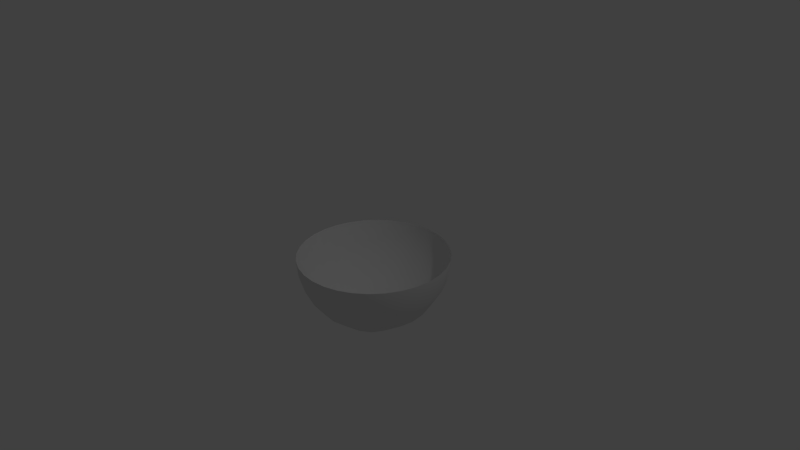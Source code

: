 # Source: sphere-fast.blend  (saved by Blender 2.73.0; exported with 4.5.12 LTS)
import bpy
from mathutils import Matrix  # noqa: F401  (used for matrix-valued properties, if any)

bpy.ops.wm.read_factory_settings(use_empty=True)
scene = bpy.context.scene
scene.name = 'Scene'

# ---- collections
col_collection_1 = bpy.data.collections.new('Collection 1'); scene.collection.children.link(col_collection_1)

# ---- materials (node trees are filled in below, after node groups)
mat_material_002 = bpy.data.materials.new('Material.002')
mat_material_002.alpha_threshold = 0.0
mat_material_002.use_transparent_shadow = False
mat_material_002.roughness = 0.5

# ---- material node trees

# ---- world
world_world = bpy.data.worlds.new('World'); scene.world = world_world
world_world.color = (0.05088, 0.05088, 0.05088)
world_world.use_sun_shadow = False
world_world.sun_shadow_jitter_overblur = 0.0
world_world.cycles.sampling_method = 'MANUAL'
world_world.cycles.sample_map_resolution = 256

# ---- cameras
cam_camera = bpy.data.cameras.new('Camera')
cam_camera.clip_end = 100.0
cam_camera.lens = 35.0
cam_camera.sensor_width = 32.0
cam_camera.sensor_height = 18.0
cam_camera.ortho_scale = 7.314
cam_camera.dof.focus_distance = 0.0
cam_camera.dof.aperture_fstop = 128.0

# ---- lights
light_lamp = bpy.data.lights.new('Lamp', 'POINT')
light_lamp.transmission_factor = 0.0
light_lamp.cutoff_distance = 30.0
light_lamp.energy = 100.0
light_lamp.shadow_buffer_clip_start = 1.001
light_lamp.shadow_soft_size = 0.1
light_lamp.shadow_maximum_resolution = 0.006
light_lamp.use_absolute_resolution = True
light_lamp.cycles.use_multiple_importance_sampling = False

# ---- meshes
me_sphere = bpy.data.meshes.new('Sphere')
me_sphere.from_pydata([(-0.1951, -0.9808, -4.287e-08), (-0.3827, -0.9239, -4.038e-08), (-0.5556, -0.8315, -3.634e-08), (-0.7071, -0.7071, -3.091e-08), (-0.8315, -0.5556, -2.428e-08), (-0.9239, -0.3827, -1.673e-08), (-0.9808, -0.1951, -8.528e-09), (-1.0, -7.55e-08, -3.3e-15), (-0.9808, 0.1951, 8.528e-09), (-0.9239, 0.3827, 1.673e-08), (-0.8315, 0.5556, 2.428e-08), (-0.7071, 0.7071, 3.091e-08), (-0.5556, 0.8315, 3.634e-08), (-0.3827, 0.9239, 4.038e-08), (-0.1951, 0.9808, 4.287e-08), (0.1951, -0.9808, -1.119e-07), (0.3827, -0.9239, -1.541e-07), (0.5556, -0.8315, -1.799e-07), (0.7071, -0.7071, -1.148e-07), (0.8315, -0.5556, -2.572e-07), (0.9239, -0.3827, -2.199e-07), (0.9808, -0.1951, -1.521e-07), (1.0, -7.55e-08, -2.329e-07), (0.9808, 0.1951, -1.35e-07), (0.9239, 0.3827, -2.46e-07), (0.8315, 0.5556, -2.086e-07), (0.7071, 0.7071, -5.301e-08), (0.5556, 0.8315, -1.221e-07), (0.3827, 0.9239, -1.329e-07), (0.1951, 0.9808, -1.125e-08), (0.1802, -0.9808, -0.07466), (0.3536, -0.9239, -0.1464), (0.5133, -0.8315, -0.2126), (0.6533, -0.7071, -0.2706), (0.7682, -0.5556, -0.3182), (0.8536, -0.3827, -0.3536), (0.9061, -0.1951, -0.3753), (0.9239, -5.877e-08, -0.3827), (0.9061, 0.1951, -0.3753), (0.8536, 0.3827, -0.3536), (0.7682, 0.5556, -0.3182), (0.6533, 0.7071, -0.2706), (0.5133, 0.8315, -0.2126), (0.3536, 0.9239, -0.1464), (0.1802, 0.9808, -0.07466), (0.138, -0.9808, -0.1379), (0.2706, -0.9239, -0.2706), (0.3928, -0.8315, -0.3928), (0.5, -0.7071, -0.5), (0.5879, -0.5556, -0.5879), (0.6533, -0.3827, -0.6533), (0.6935, -0.1951, -0.6935), (0.7071, -4.459e-08, -0.7071), (0.6935, 0.1951, -0.6935), (0.6533, 0.3827, -0.6533), (0.5879, 0.5556, -0.5879), (0.5, 0.7071, -0.5), (0.3928, 0.8315, -0.3928), (0.2706, 0.9239, -0.2706), (0.138, 0.9808, -0.1379), (0.07466, -0.9808, -0.1802), (0.1464, -0.9239, -0.3536), (0.2126, -0.8315, -0.5133), (0.2706, -0.7071, -0.6533), (0.3182, -0.5556, -0.7682), (0.3536, -0.3827, -0.8536), (0.3753, -0.1951, -0.9061), (0.3827, -3.511e-08, -0.9239), (0.3753, 0.1951, -0.9061), (0.3536, 0.3827, -0.8536), (0.3182, 0.5556, -0.7682), (0.2706, 0.7071, -0.6533), (0.2126, 0.8315, -0.5133), (0.1464, 0.9239, -0.3536), (0.07466, 0.9808, -0.1802), (2.409e-07, -0.9808, -0.1951), (1.738e-07, -0.9239, -0.3827), (6.951e-08, -0.8315, -0.5556), (8.441e-08, -0.7071, -0.7071), (-9.441e-08, -0.5556, -0.8315), (-3.48e-08, -0.3827, -0.9239), (5.461e-08, -0.1951, -0.9808), (-6.46e-08, -3.179e-08, -1.0), (5.461e-08, 0.1951, -0.9808), (-6.46e-08, 0.3827, -0.9239), (-9.441e-08, 0.5556, -0.8315), (8.441e-08, 0.7071, -0.7071), (6.951e-08, 0.8315, -0.5556), (9.931e-08, 0.9239, -0.3827), (2.632e-07, 0.9808, -0.1951), (-0.07466, -0.9808, -0.1802), (-0.1464, -0.9239, -0.3536), (-0.2126, -0.8315, -0.5133), (-0.2706, -0.7071, -0.6533), (-0.3182, -0.5556, -0.7682), (-0.3536, -0.3827, -0.8536), (-0.3753, -0.1951, -0.9061), (-0.3827, -3.511e-08, -0.9239), (-0.3753, 0.1951, -0.9061), (-0.3536, 0.3827, -0.8536), (-0.3182, 0.5556, -0.7682), (-0.2706, 0.7071, -0.6533), (-0.2126, 0.8315, -0.5133), (-0.1464, 0.9239, -0.3536), (-0.07466, 0.9808, -0.1802), (9.544e-08, -1.0, -2.741e-07), (-0.1379, -0.9808, -0.1379), (-0.2706, -0.9239, -0.2706), (-0.3928, -0.8315, -0.3928), (-0.5, -0.7071, -0.5), (-0.5879, -0.5556, -0.5879), (-0.6533, -0.3827, -0.6533), (-0.6935, -0.1951, -0.6935), (-0.7071, -4.459e-08, -0.7071), (-0.6935, 0.1951, -0.6935), (-0.6533, 0.3827, -0.6533), (-0.5879, 0.5556, -0.5879), (-0.5, 0.7071, -0.5), (-0.3928, 0.8315, -0.3928), (-0.2706, 0.9239, -0.2706), (-0.1379, 0.9808, -0.1379), (3.258e-07, 1.0, 4.371e-08), (-0.1802, -0.9808, -0.07466), (-0.3536, -0.9239, -0.1464), (-0.5133, -0.8315, -0.2126), (-0.6533, -0.7071, -0.2706), (-0.7682, -0.5556, -0.3182), (-0.8536, -0.3827, -0.3536), (-0.9061, -0.1951, -0.3753), (-0.9239, -5.877e-08, -0.3827), (-0.9061, 0.1951, -0.3753), (-0.8536, 0.3827, -0.3536), (-0.7682, 0.5556, -0.3182), (-0.6533, 0.7071, -0.2706), (-0.5133, 0.8315, -0.2126), (-0.3536, 0.9239, -0.1464), (-0.1802, 0.9808, -0.07466)], [], [(25, 24, 39, 40), (23, 22, 37, 38), (21, 20, 35, 36), (19, 18, 33, 34), (17, 16, 31, 32), (28, 27, 42, 43), (26, 25, 40, 41), (24, 23, 38, 39), (22, 21, 36, 37), (20, 19, 34, 35), (18, 17, 32, 33), (29, 28, 43, 44), (16, 15, 30, 31), (27, 26, 41, 42), (40, 39, 54, 55), (38, 37, 52, 53), (36, 35, 50, 51), (34, 33, 48, 49), (32, 31, 46, 47), (43, 42, 57, 58), (41, 40, 55, 56), (39, 38, 53, 54), (37, 36, 51, 52), (35, 34, 49, 50), (33, 32, 47, 48), (44, 43, 58, 59), (31, 30, 45, 46), (42, 41, 56, 57), (55, 54, 69, 70), (53, 52, 67, 68), (51, 50, 65, 66), (49, 48, 63, 64), (47, 46, 61, 62), (58, 57, 72, 73), (56, 55, 70, 71), (54, 53, 68, 69), (52, 51, 66, 67), (50, 49, 64, 65), (48, 47, 62, 63), (59, 58, 73, 74), (46, 45, 60, 61), (57, 56, 71, 72), (70, 69, 84, 85), (68, 67, 82, 83), (66, 65, 80, 81), (64, 63, 78, 79), (62, 61, 76, 77), (73, 72, 87, 88), (71, 70, 85, 86), (69, 68, 83, 84), (67, 66, 81, 82), (65, 64, 79, 80), (63, 62, 77, 78), (74, 73, 88, 89), (61, 60, 75, 76), (72, 71, 86, 87), (85, 84, 99, 100), (83, 82, 97, 98), (81, 80, 95, 96), (79, 78, 93, 94), (77, 76, 91, 92), (88, 87, 102, 103), (86, 85, 100, 101), (84, 83, 98, 99), (82, 81, 96, 97), (80, 79, 94, 95), (78, 77, 92, 93), (89, 88, 103, 104), (76, 75, 90, 91), (87, 86, 101, 102), (100, 99, 115, 116), (98, 97, 113, 114), (96, 95, 111, 112), (94, 93, 109, 110), (92, 91, 107, 108), (103, 102, 118, 119), (101, 100, 116, 117), (99, 98, 114, 115), (97, 96, 112, 113), (95, 94, 110, 111), (93, 92, 108, 109), (104, 103, 119, 120), (91, 90, 106, 107), (102, 101, 117, 118), (116, 115, 131, 132), (114, 113, 129, 130), (112, 111, 127, 128), (110, 109, 125, 126), (108, 107, 123, 124), (119, 118, 134, 135), (117, 116, 132, 133), (115, 114, 130, 131), (113, 112, 128, 129), (111, 110, 126, 127), (109, 108, 124, 125), (120, 119, 135, 136), (107, 106, 122, 123), (118, 117, 133, 134), (121, 29, 44), (15, 105, 30), (121, 44, 59), (30, 105, 45), (121, 59, 74), (45, 105, 60), (121, 74, 89), (60, 105, 75), (121, 89, 104), (75, 105, 90), (121, 104, 120), (90, 105, 106), (121, 120, 136), (106, 105, 122), (132, 131, 9, 10), (130, 129, 7, 8), (128, 127, 5, 6), (126, 125, 3, 4), (121, 136, 14), (124, 123, 1, 2), (135, 134, 12, 13), (122, 105, 0), (133, 132, 10, 11), (131, 130, 8, 9), (129, 128, 6, 7), (127, 126, 4, 5), (125, 124, 2, 3), (136, 135, 13, 14), (123, 122, 0, 1), (134, 133, 11, 12)])
me_sphere.polygons.foreach_set('use_smooth', [True] * 128)
_uv = me_sphere.uv_layers.new(name='UVMap')
_uv.uv.foreach_set('vector', [0.1239, 0.5, 0.1486, 0.5, 0.145, 0.615, 0.1192, 0.6031, 0.1734, 0.5, 0.1982, 0.5, 0.1982, 0.625, 0.1714, 0.6225, 0.223, 0.5, 0.2477, 0.5, 0.2514, 0.615, 0.2249, 0.6225, 0.2725, 0.5, 0.2973, 0.5, 0.3023, 0.5872, 0.2772, 0.6031, 0.3221, 0.5, 0.3468, 0.5, 0.3503, 0.5468, 0.3266, 0.5682, 0.04955, 0.5, 0.07432, 0.5, 0.06978, 0.5682, 0.04611, 0.5468, 0.09909, 0.5, 0.1239, 0.5, 0.1192, 0.6031, 0.0941, 0.5872, 0.1486, 0.5, 0.1734, 0.5, 0.1714, 0.6225, 0.145, 0.615, 0.1982, 0.5, 0.223, 0.5, 0.2249, 0.6225, 0.1982, 0.625, 0.2477, 0.5, 0.2725, 0.5, 0.2772, 0.6031, 0.2514, 0.615, 0.2973, 0.5, 0.3221, 0.5, 0.3266, 0.5682, 0.3023, 0.5872, 0.02477, 0.5, 0.04955, 0.5, 0.04611, 0.5468, 0.02293, 0.5238, 0.3468, 0.5, 0.3716, 0.5, 0.3734, 0.5238, 0.3503, 0.5468, 0.07432, 0.5, 0.09909, 0.5, 0.0941, 0.5872, 0.06978, 0.5682, 0.1192, 0.6031, 0.145, 0.615, 0.1313, 0.7266, 0.1027, 0.7001, 0.1714, 0.6225, 0.1982, 0.625, 0.1982, 0.75, 0.1636, 0.7439, 0.2249, 0.6225, 0.2514, 0.615, 0.265, 0.7266, 0.2328, 0.7439, 0.2772, 0.6031, 0.3023, 0.5872, 0.3187, 0.6667, 0.2937, 0.7001, 0.3266, 0.5682, 0.3503, 0.5468, 0.3604, 0.5872, 0.3407, 0.6285, 0.04611, 0.5468, 0.06978, 0.5682, 0.05569, 0.6285, 0.03595, 0.5872, 0.0941, 0.5872, 0.1192, 0.6031, 0.1027, 0.7001, 0.07766, 0.6667, 0.145, 0.615, 0.1714, 0.6225, 0.1636, 0.7439, 0.1313, 0.7266, 0.1982, 0.625, 0.2249, 0.6225, 0.2328, 0.7439, 0.1982, 0.75, 0.2514, 0.615, 0.2772, 0.6031, 0.2937, 0.7001, 0.265, 0.7266, 0.3023, 0.5872, 0.3266, 0.5682, 0.3407, 0.6285, 0.3187, 0.6667, 0.02293, 0.5238, 0.04611, 0.5468, 0.03595, 0.5872, 0.01763, 0.5441, 0.3503, 0.5468, 0.3734, 0.5238, 0.3787, 0.5441, 0.3604, 0.5872, 0.06978, 0.5682, 0.0941, 0.5872, 0.07766, 0.6667, 0.05569, 0.6285, 0.1027, 0.7001, 0.1313, 0.7266, 0.0941, 0.8256, 0.06562, 0.7788, 0.1636, 0.7439, 0.1982, 0.75, 0.1982, 0.875, 0.1377, 0.861, 0.2328, 0.7439, 0.265, 0.7266, 0.3023, 0.8256, 0.2587, 0.861, 0.2937, 0.7001, 0.3187, 0.6667, 0.3503, 0.7266, 0.3308, 0.7788, 0.3407, 0.6285, 0.3604, 0.5872, 0.3765, 0.615, 0.3648, 0.6716, 0.03595, 0.5872, 0.05569, 0.6285, 0.03159, 0.6716, 0.01983, 0.615, 0.07766, 0.6667, 0.1027, 0.7001, 0.06562, 0.7788, 0.04611, 0.7266, 0.1313, 0.7266, 0.1636, 0.7439, 0.1377, 0.861, 0.0941, 0.8256, 0.1982, 0.75, 0.2328, 0.7439, 0.2587, 0.861, 0.1982, 0.875, 0.265, 0.7266, 0.2937, 0.7001, 0.3308, 0.7788, 0.3023, 0.8256, 0.3187, 0.6667, 0.3407, 0.6285, 0.3648, 0.6716, 0.3503, 0.7266, 0.01763, 0.5441, 0.03595, 0.5872, 0.01983, 0.615, 0.009586, 0.5577, 0.3604, 0.5872, 0.3787, 0.5441, 0.3868, 0.5577, 0.3765, 0.615, 0.05569, 0.6285, 0.07766, 0.6667, 0.04611, 0.7266, 0.03159, 0.6716, 0.06562, 0.7788, 0.0941, 0.8256, 0.0, 0.875, 0.0, 0.8125, 0.1377, 0.861, 0.1982, 0.875, 0.459, 1.0, 0.7928, 0.9375, 0.2587, 0.861, 0.3023, 0.8256, 0.3964, 0.875, 0.3964, 0.9375, 0.3308, 0.7788, 0.3503, 0.7266, 0.3964, 0.75, 0.3964, 0.8125, 0.3648, 0.6716, 0.3765, 0.615, 0.3964, 0.625, 0.3964, 0.6875, 0.01983, 0.615, 0.03159, 0.6716, 2.363e-08, 0.6875, 2.363e-08, 0.625, 0.04611, 0.7266, 0.06562, 0.7788, 0.0, 0.8125, 2.363e-08, 0.75, 0.0941, 0.8256, 0.1377, 0.861, 7.088e-08, 0.9375, 0.0, 0.875, 0.1982, 0.875, 0.2587, 0.861, 0.3964, 0.9375, 0.459, 1.0, 0.3023, 0.8256, 0.3308, 0.7788, 0.3964, 0.8125, 0.3964, 0.875, 0.3503, 0.7266, 0.3648, 0.6716, 0.3964, 0.6875, 0.3964, 0.75, 0.009586, 0.5577, 0.01983, 0.615, 2.363e-08, 0.625, 2.363e-08, 0.5625, 0.3765, 0.615, 0.3868, 0.5577, 0.3964, 0.5625, 0.3964, 0.625, 0.03159, 0.6716, 0.04611, 0.7266, 2.363e-08, 0.75, 2.363e-08, 0.6875, 0.7928, 0.8125, 0.7928, 0.875, 0.6986, 0.8256, 0.7271, 0.7788, 0.7928, 0.9375, 0.459, 1.0, 0.5946, 0.875, 0.655, 0.861, 0.3964, 0.9375, 0.3964, 0.875, 0.4905, 0.8256, 0.5341, 0.861, 0.3964, 0.8125, 0.3964, 0.75, 0.4425, 0.7266, 0.462, 0.7788, 0.3964, 0.6875, 0.3964, 0.625, 0.4162, 0.615, 0.428, 0.6716, 0.7928, 0.625, 0.7928, 0.6875, 0.7612, 0.6716, 0.7729, 0.615, 0.7928, 0.75, 0.7928, 0.8125, 0.7271, 0.7788, 0.7466, 0.7266, 0.7928, 0.875, 0.7928, 0.9375, 0.655, 0.861, 0.6986, 0.8256, 0.459, 1.0, 0.3964, 0.9375, 0.5341, 0.861, 0.5946, 0.875, 0.3964, 0.875, 0.3964, 0.8125, 0.462, 0.7788, 0.4905, 0.8256, 0.3964, 0.75, 0.3964, 0.6875, 0.428, 0.6716, 0.4425, 0.7266, 0.7928, 0.5625, 0.7928, 0.625, 0.7729, 0.615, 0.7832, 0.5577, 0.3964, 0.625, 0.3964, 0.5625, 0.406, 0.5577, 0.4162, 0.615, 0.7928, 0.6875, 0.7928, 0.75, 0.7466, 0.7266, 0.7612, 0.6716, 0.7271, 0.7788, 0.6986, 0.8256, 0.6614, 0.7266, 0.6901, 0.7001, 0.655, 0.861, 0.5946, 0.875, 0.5946, 0.75, 0.6292, 0.7439, 0.5341, 0.861, 0.4905, 0.8256, 0.5277, 0.7266, 0.56, 0.7439, 0.462, 0.7788, 0.4425, 0.7266, 0.474, 0.6667, 0.499, 0.7001, 0.428, 0.6716, 0.4162, 0.615, 0.4323, 0.5872, 0.4521, 0.6285, 0.7729, 0.615, 0.7612, 0.6716, 0.7371, 0.6285, 0.7568, 0.5872, 0.7466, 0.7266, 0.7271, 0.7788, 0.6901, 0.7001, 0.7151, 0.6667, 0.6986, 0.8256, 0.655, 0.861, 0.6292, 0.7439, 0.6614, 0.7266, 0.5946, 0.875, 0.5341, 0.861, 0.56, 0.7439, 0.5946, 0.75, 0.4905, 0.8256, 0.462, 0.7788, 0.499, 0.7001, 0.5277, 0.7266, 0.4425, 0.7266, 0.428, 0.6716, 0.4521, 0.6285, 0.474, 0.6667, 0.7832, 0.5577, 0.7729, 0.615, 0.7568, 0.5872, 0.7751, 0.5441, 0.4162, 0.615, 0.406, 0.5577, 0.414, 0.5441, 0.4323, 0.5872, 0.7612, 0.6716, 0.7466, 0.7266, 0.7151, 0.6667, 0.7371, 0.6285, 0.6901, 0.7001, 0.6614, 0.7266, 0.6477, 0.615, 0.6736, 0.6031, 0.6292, 0.7439, 0.5946, 0.75, 0.5946, 0.625, 0.6213, 0.6225, 0.56, 0.7439, 0.5277, 0.7266, 0.5414, 0.615, 0.5678, 0.6225, 0.499, 0.7001, 0.474, 0.6667, 0.4905, 0.5872, 0.5156, 0.6031, 0.4521, 0.6285, 0.4323, 0.5872, 0.4425, 0.5468, 0.4662, 0.5682, 0.7568, 0.5872, 0.7371, 0.6285, 0.723, 0.5682, 0.7466, 0.5468, 0.7151, 0.6667, 0.6901, 0.7001, 0.6736, 0.6031, 0.6986, 0.5872, 0.6614, 0.7266, 0.6292, 0.7439, 0.6213, 0.6225, 0.6477, 0.615, 0.5946, 0.75, 0.56, 0.7439, 0.5678, 0.6225, 0.5946, 0.625, 0.5277, 0.7266, 0.499, 0.7001, 0.5156, 0.6031, 0.5414, 0.615, 0.474, 0.6667, 0.4521, 0.6285, 0.4662, 0.5682, 0.4905, 0.5872, 0.7751, 0.5441, 0.7568, 0.5872, 0.7466, 0.5468, 0.7698, 0.5238, 0.4323, 0.5872, 0.414, 0.5441, 0.4193, 0.5238, 0.4425, 0.5468, 0.7371, 0.6285, 0.7151, 0.6667, 0.6986, 0.5872, 0.723, 0.5682, 7.088e-08, 0.5, 0.02477, 0.5, 0.02293, 0.5238, 0.3716, 0.5, 0.3964, 0.5, 0.3734, 0.5238, 7.088e-08, 0.5, 0.02293, 0.5238, 0.01763, 0.5441, 0.3734, 0.5238, 0.3964, 0.5, 0.3787, 0.5441, 7.088e-08, 0.5, 0.01763, 0.5441, 0.009586, 0.5577, 0.3787, 0.5441, 0.3964, 0.5, 0.3868, 0.5577, 7.088e-08, 0.5, 0.009586, 0.5577, 2.363e-08, 0.5625, 0.3868, 0.5577, 0.3964, 0.5, 0.3964, 0.5625, 0.7928, 0.5, 0.7928, 0.5625, 0.7832, 0.5577, 0.3964, 0.5625, 0.3964, 0.5, 0.406, 0.5577, 0.7928, 0.5, 0.7832, 0.5577, 0.7751, 0.5441, 0.406, 0.5577, 0.3964, 0.5, 0.414, 0.5441, 0.7928, 0.5, 0.7751, 0.5441, 0.7698, 0.5238, 0.414, 0.5441, 0.3964, 0.5, 0.4193, 0.5238, 0.6736, 0.6031, 0.6477, 0.615, 0.6441, 0.5, 0.6689, 0.5, 0.6213, 0.6225, 0.5946, 0.625, 0.5946, 0.5, 0.6193, 0.5, 0.5678, 0.6225, 0.5414, 0.615, 0.545, 0.5, 0.5698, 0.5, 0.5156, 0.6031, 0.4905, 0.5872, 0.4955, 0.5, 0.5202, 0.5, 0.7928, 0.5, 0.7698, 0.5238, 0.768, 0.5, 0.4662, 0.5682, 0.4425, 0.5468, 0.4459, 0.5, 0.4707, 0.5, 0.7466, 0.5468, 0.723, 0.5682, 0.7184, 0.5, 0.7432, 0.5, 0.4193, 0.5238, 0.3964, 0.5, 0.4212, 0.5, 0.6986, 0.5872, 0.6736, 0.6031, 0.6689, 0.5, 0.6937, 0.5, 0.6477, 0.615, 0.6213, 0.6225, 0.6193, 0.5, 0.6441, 0.5, 0.5946, 0.625, 0.5678, 0.6225, 0.5698, 0.5, 0.5946, 0.5, 0.5414, 0.615, 0.5156, 0.6031, 0.5202, 0.5, 0.545, 0.5, 0.4905, 0.5872, 0.4662, 0.5682, 0.4707, 0.5, 0.4955, 0.5, 0.7698, 0.5238, 0.7466, 0.5468, 0.7432, 0.5, 0.768, 0.5, 0.4425, 0.5468, 0.4193, 0.5238, 0.4212, 0.5, 0.4459, 0.5, 0.723, 0.5682, 0.6986, 0.5872, 0.6937, 0.5, 0.7184, 0.5])
me_sphere.materials.append(mat_material_002)
me_sphere.use_remesh_preserve_volume = False
me_sphere.use_remesh_preserve_attributes = False
me_sphere.use_mirror_vertex_groups = False
me_sphere.update()

# ---- objects
ob_lite_sphere = bpy.data.objects.new('Lite Sphere', me_sphere)
ob_lamp = bpy.data.objects.new('Lamp', light_lamp)
ob_camera = bpy.data.objects.new('Camera', cam_camera)

# ---- transforms, parenting, visibility, modifiers, constraints
ob_lite_sphere.location = (0.0, 0.0, 0.0)
ob_lite_sphere.lineart.crease_threshold = 0.0
ob_lamp.location = (4.076, 1.005, 5.904)
ob_lamp.rotation_euler = (0.6503, 0.05522, 1.866)
ob_lamp.lock_rotations_4d = False
ob_lamp.empty_display_type = 'ARROWS'
ob_lamp.color = (0.0, 0.0, 0.0, 0.0)
ob_lamp.hide_viewport = True
ob_lamp.lineart.crease_threshold = 0.0
ob_camera.location = (7.481, -6.508, 5.344)
ob_camera.rotation_euler = (1.109, 0.01082, 0.8149)
ob_camera.lock_rotations_4d = False
ob_camera.empty_display_type = 'ARROWS'
ob_camera.color = (0.0, 0.0, 0.0, 0.0)
ob_camera.hide_viewport = True
ob_camera.display_type = 'WIRE'
ob_camera.lineart.crease_threshold = 0.0

# ---- collection membership
col_collection_1.objects.link(ob_lite_sphere)
col_collection_1.objects.link(ob_lamp)
col_collection_1.objects.link(ob_camera)

# ---- scene / render settings (as saved in the file)
scene.camera = ob_camera
scene.frame_start = 1; scene.frame_end = 250; scene.frame_set(1)
scene.render.engine = 'BLENDER_EEVEE_NEXT'
scene.render.resolution_percentage = 50
scene.render.dither_intensity = 0.0
scene.cycles.use_denoising = False
scene.cycles.samples = 10
scene.cycles.sampling_pattern = 'TABULATED_SOBOL'
scene.cycles.light_sampling_threshold = 0.0
scene.cycles.use_adaptive_sampling = False
scene.cycles.use_light_tree = False
scene.cycles.blur_glossy = 0.0
scene.cycles.pixel_filter_type = 'GAUSSIAN'
scene.cycles.sample_clamp_indirect = 0.0
scene.view_settings.view_transform = 'Standard'
bpy.context.view_layer.update()
